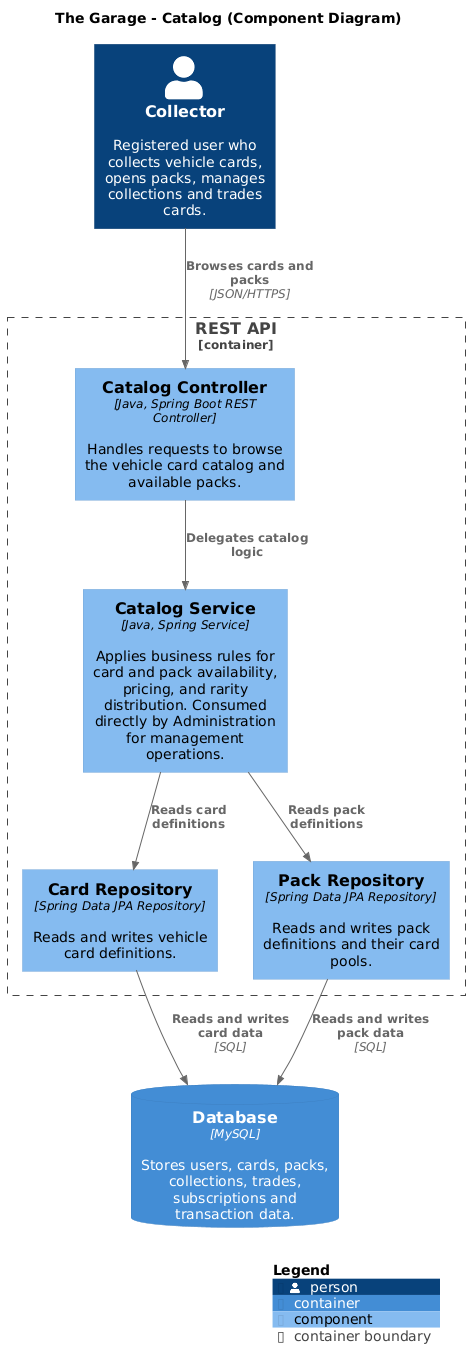

The diagram above was rendered by PlantUML. Its source (embedded in the PNG):
@startuml Catalog-ComponentDiagram
!include https://raw.githubusercontent.com/plantuml-stdlib/C4-PlantUML/master/C4_Component.puml

LAYOUT_WITH_LEGEND()

title The Garage - Catalog (Component Diagram)

Person(collector, "Collector", "Registered user who collects vehicle cards, opens packs, manages collections and trades cards.")

Container_Boundary(api, "REST API") {

    Component(catalog_controller, "Catalog Controller", "Java, Spring Boot REST Controller", "Handles requests to browse the vehicle card catalog and available packs.")

    Component(catalog_service, "Catalog Service", "Java, Spring Service", "Applies business rules for card and pack availability, pricing, and rarity distribution. Consumed directly by Administration for management operations.")

    Component(card_repository, "Card Repository", "Spring Data JPA Repository", "Reads and writes vehicle card definitions.")
    Component(pack_repository, "Pack Repository", "Spring Data JPA Repository", "Reads and writes pack definitions and their card pools.")

}

ContainerDb(database, "Database", "MySQL", "Stores users, cards, packs, collections, trades, subscriptions and transaction data.")

Rel(collector, catalog_controller, "Browses cards and packs", "JSON/HTTPS")

Rel(catalog_controller, catalog_service, "Delegates catalog logic")

Rel(catalog_service, card_repository, "Reads card definitions")
Rel(catalog_service, pack_repository, "Reads pack definitions")


Rel(card_repository, database, "Reads and writes card data", "SQL")
Rel(pack_repository, database, "Reads and writes pack data", "SQL")


SHOW_LEGEND()
@enduml